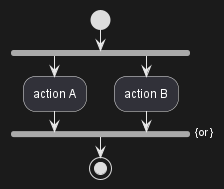

The diagram above was rendered by PlantUML. Its source (embedded in the PNG):
@startuml
start
fork
  :action A;
fork again
  :action B;
end fork {or}
stop
@enduml